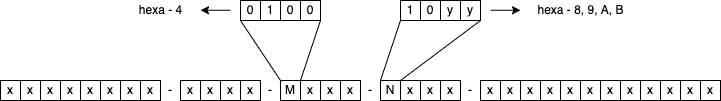

The diagram above was exported from draw.io. Its source (the exported page's mxGraphModel, read from the mxfile embedded in the PNG):
<mxGraphModel dx="1329" dy="786" grid="1" gridSize="10" guides="1" tooltips="1" connect="1" arrows="1" fold="1" page="1" pageScale="1" pageWidth="1169" pageHeight="827" math="0" shadow="0">
  <root>
    <mxCell id="0" />
    <mxCell id="1" parent="0" />
    <mxCell id="qY594v6IInqwtwJK2r39-38" value="-" style="whiteSpace=wrap;html=1;aspect=fixed;strokeColor=none;" vertex="1" parent="1">
      <mxGeometry x="560" y="220" width="20" height="20" as="geometry" />
    </mxCell>
    <mxCell id="qY594v6IInqwtwJK2r39-20" value="-" style="whiteSpace=wrap;html=1;aspect=fixed;strokeColor=none;" vertex="1" parent="1">
      <mxGeometry x="460" y="220" width="20" height="20" as="geometry" />
    </mxCell>
    <mxCell id="qY594v6IInqwtwJK2r39-19" value="-" style="whiteSpace=wrap;html=1;aspect=fixed;strokeColor=none;" vertex="1" parent="1">
      <mxGeometry x="360" y="220" width="20" height="20" as="geometry" />
    </mxCell>
    <mxCell id="qY594v6IInqwtwJK2r39-10" value="-" style="whiteSpace=wrap;html=1;aspect=fixed;strokeColor=none;" vertex="1" parent="1">
      <mxGeometry x="260" y="220" width="20" height="20" as="geometry" />
    </mxCell>
    <mxCell id="qY594v6IInqwtwJK2r39-1" value="x" style="whiteSpace=wrap;html=1;aspect=fixed;" vertex="1" parent="1">
      <mxGeometry x="100" y="220" width="20" height="20" as="geometry" />
    </mxCell>
    <mxCell id="qY594v6IInqwtwJK2r39-3" value="x" style="whiteSpace=wrap;html=1;aspect=fixed;" vertex="1" parent="1">
      <mxGeometry x="120" y="220" width="20" height="20" as="geometry" />
    </mxCell>
    <mxCell id="qY594v6IInqwtwJK2r39-4" value="x" style="whiteSpace=wrap;html=1;aspect=fixed;" vertex="1" parent="1">
      <mxGeometry x="140" y="220" width="20" height="20" as="geometry" />
    </mxCell>
    <mxCell id="qY594v6IInqwtwJK2r39-5" value="x" style="whiteSpace=wrap;html=1;aspect=fixed;" vertex="1" parent="1">
      <mxGeometry x="160" y="220" width="20" height="20" as="geometry" />
    </mxCell>
    <mxCell id="qY594v6IInqwtwJK2r39-6" value="x" style="whiteSpace=wrap;html=1;aspect=fixed;" vertex="1" parent="1">
      <mxGeometry x="180" y="220" width="20" height="20" as="geometry" />
    </mxCell>
    <mxCell id="qY594v6IInqwtwJK2r39-7" value="x" style="whiteSpace=wrap;html=1;aspect=fixed;" vertex="1" parent="1">
      <mxGeometry x="200" y="220" width="20" height="20" as="geometry" />
    </mxCell>
    <mxCell id="qY594v6IInqwtwJK2r39-8" value="x" style="whiteSpace=wrap;html=1;aspect=fixed;" vertex="1" parent="1">
      <mxGeometry x="220" y="220" width="20" height="20" as="geometry" />
    </mxCell>
    <mxCell id="qY594v6IInqwtwJK2r39-9" value="x" style="whiteSpace=wrap;html=1;aspect=fixed;" vertex="1" parent="1">
      <mxGeometry x="240" y="220" width="20" height="20" as="geometry" />
    </mxCell>
    <mxCell id="qY594v6IInqwtwJK2r39-11" value="x" style="whiteSpace=wrap;html=1;aspect=fixed;" vertex="1" parent="1">
      <mxGeometry x="280" y="220" width="20" height="20" as="geometry" />
    </mxCell>
    <mxCell id="qY594v6IInqwtwJK2r39-12" value="x" style="whiteSpace=wrap;html=1;aspect=fixed;" vertex="1" parent="1">
      <mxGeometry x="300" y="220" width="20" height="20" as="geometry" />
    </mxCell>
    <mxCell id="qY594v6IInqwtwJK2r39-13" value="x" style="whiteSpace=wrap;html=1;aspect=fixed;" vertex="1" parent="1">
      <mxGeometry x="320" y="220" width="20" height="20" as="geometry" />
    </mxCell>
    <mxCell id="qY594v6IInqwtwJK2r39-14" value="x" style="whiteSpace=wrap;html=1;aspect=fixed;" vertex="1" parent="1">
      <mxGeometry x="340" y="220" width="20" height="20" as="geometry" />
    </mxCell>
    <mxCell id="qY594v6IInqwtwJK2r39-15" value="M" style="whiteSpace=wrap;html=1;aspect=fixed;" vertex="1" parent="1">
      <mxGeometry x="380" y="220" width="20" height="20" as="geometry" />
    </mxCell>
    <mxCell id="qY594v6IInqwtwJK2r39-16" value="x" style="whiteSpace=wrap;html=1;aspect=fixed;" vertex="1" parent="1">
      <mxGeometry x="400" y="220" width="20" height="20" as="geometry" />
    </mxCell>
    <mxCell id="qY594v6IInqwtwJK2r39-17" value="x" style="whiteSpace=wrap;html=1;aspect=fixed;" vertex="1" parent="1">
      <mxGeometry x="420" y="220" width="20" height="20" as="geometry" />
    </mxCell>
    <mxCell id="qY594v6IInqwtwJK2r39-18" value="x" style="whiteSpace=wrap;html=1;aspect=fixed;" vertex="1" parent="1">
      <mxGeometry x="440" y="220" width="20" height="20" as="geometry" />
    </mxCell>
    <mxCell id="qY594v6IInqwtwJK2r39-21" value="x" style="whiteSpace=wrap;html=1;aspect=fixed;" vertex="1" parent="1">
      <mxGeometry x="580" y="220" width="20" height="20" as="geometry" />
    </mxCell>
    <mxCell id="qY594v6IInqwtwJK2r39-22" value="x" style="whiteSpace=wrap;html=1;aspect=fixed;" vertex="1" parent="1">
      <mxGeometry x="600" y="220" width="20" height="20" as="geometry" />
    </mxCell>
    <mxCell id="qY594v6IInqwtwJK2r39-23" value="x" style="whiteSpace=wrap;html=1;aspect=fixed;" vertex="1" parent="1">
      <mxGeometry x="620" y="220" width="20" height="20" as="geometry" />
    </mxCell>
    <mxCell id="qY594v6IInqwtwJK2r39-24" value="x" style="whiteSpace=wrap;html=1;aspect=fixed;" vertex="1" parent="1">
      <mxGeometry x="640" y="220" width="20" height="20" as="geometry" />
    </mxCell>
    <mxCell id="qY594v6IInqwtwJK2r39-25" value="x" style="whiteSpace=wrap;html=1;aspect=fixed;" vertex="1" parent="1">
      <mxGeometry x="660" y="220" width="20" height="20" as="geometry" />
    </mxCell>
    <mxCell id="qY594v6IInqwtwJK2r39-26" value="x" style="whiteSpace=wrap;html=1;aspect=fixed;" vertex="1" parent="1">
      <mxGeometry x="680" y="220" width="20" height="20" as="geometry" />
    </mxCell>
    <mxCell id="qY594v6IInqwtwJK2r39-27" value="x" style="whiteSpace=wrap;html=1;aspect=fixed;" vertex="1" parent="1">
      <mxGeometry x="700" y="220" width="20" height="20" as="geometry" />
    </mxCell>
    <mxCell id="qY594v6IInqwtwJK2r39-28" value="x" style="whiteSpace=wrap;html=1;aspect=fixed;" vertex="1" parent="1">
      <mxGeometry x="720" y="220" width="20" height="20" as="geometry" />
    </mxCell>
    <mxCell id="qY594v6IInqwtwJK2r39-30" value="x" style="whiteSpace=wrap;html=1;aspect=fixed;" vertex="1" parent="1">
      <mxGeometry x="740" y="220" width="20" height="20" as="geometry" />
    </mxCell>
    <mxCell id="qY594v6IInqwtwJK2r39-31" value="x" style="whiteSpace=wrap;html=1;aspect=fixed;" vertex="1" parent="1">
      <mxGeometry x="760" y="220" width="20" height="20" as="geometry" />
    </mxCell>
    <mxCell id="qY594v6IInqwtwJK2r39-32" value="x" style="whiteSpace=wrap;html=1;aspect=fixed;" vertex="1" parent="1">
      <mxGeometry x="780" y="220" width="20" height="20" as="geometry" />
    </mxCell>
    <mxCell id="qY594v6IInqwtwJK2r39-33" value="x" style="whiteSpace=wrap;html=1;aspect=fixed;" vertex="1" parent="1">
      <mxGeometry x="800" y="220" width="20" height="20" as="geometry" />
    </mxCell>
    <mxCell id="qY594v6IInqwtwJK2r39-34" value="N" style="whiteSpace=wrap;html=1;aspect=fixed;" vertex="1" parent="1">
      <mxGeometry x="480" y="220" width="20" height="20" as="geometry" />
    </mxCell>
    <mxCell id="qY594v6IInqwtwJK2r39-35" value="x" style="whiteSpace=wrap;html=1;aspect=fixed;" vertex="1" parent="1">
      <mxGeometry x="500" y="220" width="20" height="20" as="geometry" />
    </mxCell>
    <mxCell id="qY594v6IInqwtwJK2r39-36" value="x" style="whiteSpace=wrap;html=1;aspect=fixed;" vertex="1" parent="1">
      <mxGeometry x="520" y="220" width="20" height="20" as="geometry" />
    </mxCell>
    <mxCell id="qY594v6IInqwtwJK2r39-37" value="x" style="whiteSpace=wrap;html=1;aspect=fixed;" vertex="1" parent="1">
      <mxGeometry x="540" y="220" width="20" height="20" as="geometry" />
    </mxCell>
    <mxCell id="qY594v6IInqwtwJK2r39-39" value="0" style="whiteSpace=wrap;html=1;aspect=fixed;" vertex="1" parent="1">
      <mxGeometry x="340" y="140" width="20" height="20" as="geometry" />
    </mxCell>
    <mxCell id="qY594v6IInqwtwJK2r39-40" value="1" style="whiteSpace=wrap;html=1;aspect=fixed;" vertex="1" parent="1">
      <mxGeometry x="360" y="140" width="20" height="20" as="geometry" />
    </mxCell>
    <mxCell id="qY594v6IInqwtwJK2r39-41" value="0" style="whiteSpace=wrap;html=1;aspect=fixed;" vertex="1" parent="1">
      <mxGeometry x="380" y="140" width="20" height="20" as="geometry" />
    </mxCell>
    <mxCell id="qY594v6IInqwtwJK2r39-42" value="0" style="whiteSpace=wrap;html=1;aspect=fixed;" vertex="1" parent="1">
      <mxGeometry x="400" y="140" width="20" height="20" as="geometry" />
    </mxCell>
    <mxCell id="qY594v6IInqwtwJK2r39-43" value="1" style="whiteSpace=wrap;html=1;aspect=fixed;" vertex="1" parent="1">
      <mxGeometry x="500" y="140" width="20" height="20" as="geometry" />
    </mxCell>
    <mxCell id="qY594v6IInqwtwJK2r39-44" value="0" style="whiteSpace=wrap;html=1;aspect=fixed;" vertex="1" parent="1">
      <mxGeometry x="520" y="140" width="20" height="20" as="geometry" />
    </mxCell>
    <mxCell id="qY594v6IInqwtwJK2r39-45" value="y" style="whiteSpace=wrap;html=1;aspect=fixed;" vertex="1" parent="1">
      <mxGeometry x="540" y="140" width="20" height="20" as="geometry" />
    </mxCell>
    <mxCell id="qY594v6IInqwtwJK2r39-46" value="y" style="whiteSpace=wrap;html=1;aspect=fixed;" vertex="1" parent="1">
      <mxGeometry x="560" y="140" width="20" height="20" as="geometry" />
    </mxCell>
    <mxCell id="qY594v6IInqwtwJK2r39-47" value="" style="endArrow=none;html=1;rounded=0;entryX=0;entryY=1;entryDx=0;entryDy=0;exitX=1;exitY=0;exitDx=0;exitDy=0;" edge="1" parent="1" source="qY594v6IInqwtwJK2r39-19" target="qY594v6IInqwtwJK2r39-39">
      <mxGeometry width="50" height="50" relative="1" as="geometry">
        <mxPoint x="590" y="370" as="sourcePoint" />
        <mxPoint x="640" y="320" as="targetPoint" />
      </mxGeometry>
    </mxCell>
    <mxCell id="qY594v6IInqwtwJK2r39-48" value="" style="endArrow=none;html=1;rounded=0;entryX=1;entryY=1;entryDx=0;entryDy=0;exitX=0;exitY=0;exitDx=0;exitDy=0;" edge="1" parent="1" source="qY594v6IInqwtwJK2r39-16" target="qY594v6IInqwtwJK2r39-42">
      <mxGeometry width="50" height="50" relative="1" as="geometry">
        <mxPoint x="390" y="230" as="sourcePoint" />
        <mxPoint x="350" y="170" as="targetPoint" />
      </mxGeometry>
    </mxCell>
    <mxCell id="qY594v6IInqwtwJK2r39-49" value="" style="endArrow=none;html=1;rounded=0;entryX=0;entryY=1;entryDx=0;entryDy=0;exitX=0;exitY=0;exitDx=0;exitDy=0;" edge="1" parent="1" source="qY594v6IInqwtwJK2r39-34" target="qY594v6IInqwtwJK2r39-43">
      <mxGeometry width="50" height="50" relative="1" as="geometry">
        <mxPoint x="400" y="240" as="sourcePoint" />
        <mxPoint x="360" y="180" as="targetPoint" />
      </mxGeometry>
    </mxCell>
    <mxCell id="qY594v6IInqwtwJK2r39-50" value="" style="endArrow=none;html=1;rounded=0;entryX=1;entryY=1;entryDx=0;entryDy=0;exitX=0;exitY=0;exitDx=0;exitDy=0;" edge="1" parent="1" source="qY594v6IInqwtwJK2r39-35" target="qY594v6IInqwtwJK2r39-46">
      <mxGeometry width="50" height="50" relative="1" as="geometry">
        <mxPoint x="410" y="250" as="sourcePoint" />
        <mxPoint x="370" y="190" as="targetPoint" />
      </mxGeometry>
    </mxCell>
    <mxCell id="qY594v6IInqwtwJK2r39-51" value="hexa - 4" style="text;html=1;align=center;verticalAlign=middle;resizable=0;points=[];autosize=1;strokeColor=none;fillColor=none;" vertex="1" parent="1">
      <mxGeometry x="230" y="140" width="60" height="20" as="geometry" />
    </mxCell>
    <mxCell id="qY594v6IInqwtwJK2r39-52" value="hexa - 8, 9, A, B" style="text;html=1;align=center;verticalAlign=middle;resizable=0;points=[];autosize=1;strokeColor=none;fillColor=none;" vertex="1" parent="1">
      <mxGeometry x="630" y="140" width="100" height="20" as="geometry" />
    </mxCell>
    <mxCell id="qY594v6IInqwtwJK2r39-54" value="" style="endArrow=classic;html=1;rounded=0;" edge="1" parent="1">
      <mxGeometry width="50" height="50" relative="1" as="geometry">
        <mxPoint x="330" y="149.75" as="sourcePoint" />
        <mxPoint x="300" y="149.75" as="targetPoint" />
      </mxGeometry>
    </mxCell>
    <mxCell id="qY594v6IInqwtwJK2r39-55" value="" style="endArrow=classic;html=1;rounded=0;" edge="1" parent="1">
      <mxGeometry width="50" height="50" relative="1" as="geometry">
        <mxPoint x="590" y="149.75" as="sourcePoint" />
        <mxPoint x="620" y="149.75" as="targetPoint" />
      </mxGeometry>
    </mxCell>
  </root>
</mxGraphModel>